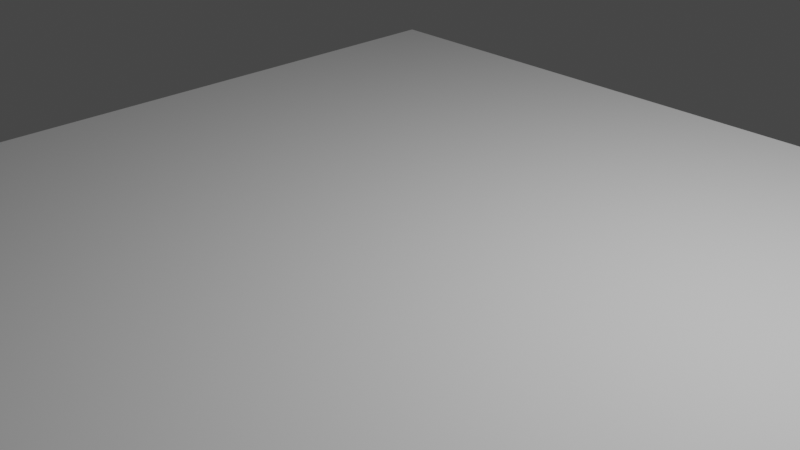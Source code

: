 # Source: plane.blend  (saved by Blender 2.91.10; exported with 4.5.12 LTS)
import bpy
from mathutils import Matrix  # noqa: F401  (used for matrix-valued properties, if any)

bpy.ops.wm.read_factory_settings(use_empty=True)
scene = bpy.context.scene
scene.name = 'Scene'

# ---- collections
col_collection = bpy.data.collections.new('Collection'); scene.collection.children.link(col_collection)

# ---- world
world_world = bpy.data.worlds.new('World'); scene.world = world_world
world_world.use_nodes = True; world_world.node_tree.nodes.clear()
_N = world_world.node_tree.nodes; _L = world_world.node_tree.links
n0 = _N.new('ShaderNodeOutputWorld'); n0.name = 'World Output'; n0.location = (300, 300)
n1 = _N.new('ShaderNodeBackground'); n1.name = 'Background'; n1.location = (10, 300)
n1.inputs[0].default_value = (0.05088, 0.05088, 0.05088, 1.0)
_L.new(n1.outputs[0], n0.inputs[0])
n0.is_active_output = True
world_world.color = (0.05088, 0.05088, 0.05088)
world_world.use_sun_shadow = False
world_world.sun_shadow_jitter_overblur = 0.0

# ---- cameras
cam_camera = bpy.data.cameras.new('Camera')
cam_camera.clip_end = 100.0
cam_camera.ortho_scale = 7.314

# ---- lights
light_light = bpy.data.lights.new('Light', 'POINT')
light_light.transmission_factor = 0.0
light_light.energy = 1000.0
light_light.shadow_soft_size = 0.1
light_light.shadow_maximum_resolution = 0.006
light_light.use_absolute_resolution = True

# ---- meshes
me_plane = bpy.data.meshes.new('Plane')
me_plane.from_pydata([(-1.0, -1.0, 0.0), (1.0, -1.0, 0.0), (-1.0, 1.0, 0.0), (1.0, 1.0, 0.0)], [], [(0, 1, 3, 2)])
_uv = me_plane.uv_layers.new(name='UVMap')
_uv.uv.foreach_set('vector', [0.0, 0.0, 1.0, 0.0, 1.0, 1.0, 0.0, 1.0])
me_plane.use_remesh_fix_poles = True
me_plane.use_remesh_preserve_attributes = False
me_plane.use_mirror_vertex_groups = False
me_plane.update()

# ---- objects
ob_light = bpy.data.objects.new('Light', light_light)
ob_camera = bpy.data.objects.new('Camera', cam_camera)
ob_plane = bpy.data.objects.new('Plane', me_plane)

# ---- transforms, parenting, visibility, modifiers, constraints
ob_light.location = (4.076, 1.005, 5.904)
ob_light.rotation_euler = (0.6503, 0.05522, 1.866)
ob_light.lock_rotations_4d = False
ob_light.empty_display_type = 'ARROWS'
ob_light.color = (0.0, 0.0, 0.0, 0.0)
ob_light.lineart.crease_threshold = 0.0
ob_camera.location = (7.359, -6.926, 4.958)
ob_camera.rotation_euler = (1.109, 0.0, 0.8149)
ob_camera.lock_rotations_4d = False
ob_camera.empty_display_type = 'ARROWS'
ob_camera.color = (0.0, 0.0, 0.0, 0.0)
ob_camera.display_type = 'WIRE'
ob_camera.lineart.crease_threshold = 0.0
ob_plane.location = (0.0, 0.0, 0.0)
ob_plane.scale = (4.708, 4.708, 4.708)
ob_plane.lineart.crease_threshold = 0.0

# ---- collection membership
col_collection.objects.link(ob_light)
col_collection.objects.link(ob_camera)
col_collection.objects.link(ob_plane)

# ---- scene / render settings (as saved in the file)
scene.camera = ob_camera
scene.frame_start = 1; scene.frame_end = 250; scene.frame_set(1)
scene.render.engine = 'BLENDER_EEVEE_NEXT'
scene.cycles.use_denoising = False
scene.cycles.samples = 128
scene.cycles.sampling_pattern = 'TABULATED_SOBOL'
scene.cycles.use_adaptive_sampling = False
scene.cycles.use_light_tree = False
scene.view_settings.view_transform = 'Filmic'
bpy.context.view_layer.update()
